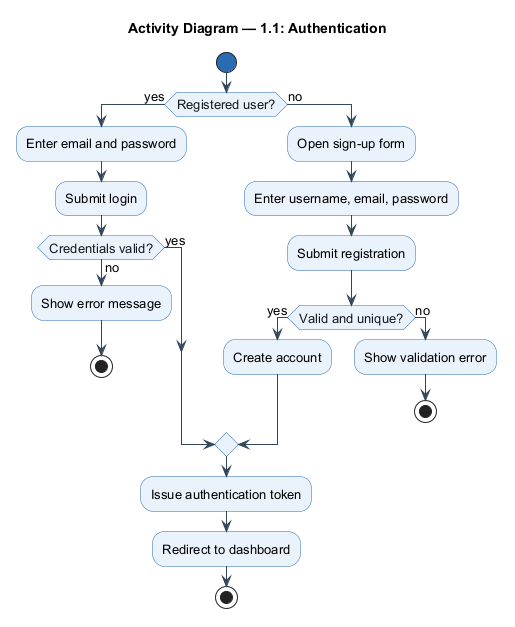

The diagram above was rendered by PlantUML. Its source (embedded in the PNG):
@startuml
!include _style_act.iuml
title Activity Diagram — 1.1: Authentication
start
if (Registered user?) then (yes)
  :Enter email and password;
  :Submit login;
  if (Credentials valid?) then (yes)
  else (no)
    :Show error message;
    stop
  endif
else (no)
  :Open sign-up form;
  :Enter username, email, password;
  :Submit registration;
  if (Valid and unique?) then (yes)
    :Create account;
  else (no)
    :Show validation error;
    stop
  endif
endif
:Issue authentication token;
:Redirect to dashboard;
stop
@enduml